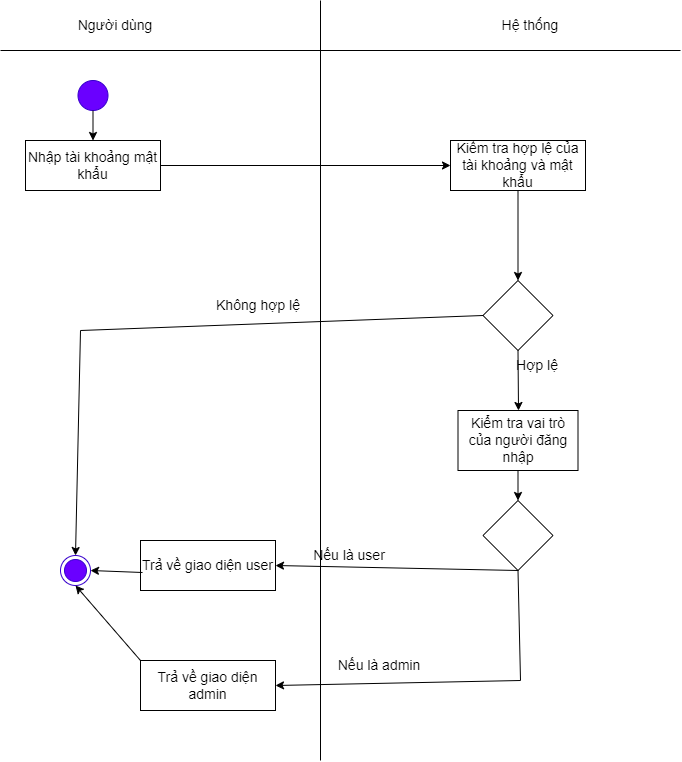

The diagram above was exported from draw.io. Its source (the exported page's mxGraphModel, read from the mxfile embedded in the PNG):
<mxGraphModel dx="870" dy="426" grid="1" gridSize="10" guides="1" tooltips="1" connect="1" arrows="1" fold="1" page="1" pageScale="1" pageWidth="827" pageHeight="1169" math="0" shadow="0">
  <root>
    <mxCell id="0" />
    <mxCell id="1" parent="0" />
    <mxCell id="Asf91bG6hPTNillIncrD-1" value="" style="endArrow=none;html=1;rounded=0;fontSize=14;" parent="1" edge="1">
      <mxGeometry width="50" height="50" relative="1" as="geometry">
        <mxPoint x="400" y="790" as="sourcePoint" />
        <mxPoint x="400" y="30" as="targetPoint" />
      </mxGeometry>
    </mxCell>
    <mxCell id="Asf91bG6hPTNillIncrD-2" value="" style="endArrow=none;html=1;rounded=0;fontSize=14;" parent="1" edge="1">
      <mxGeometry width="50" height="50" relative="1" as="geometry">
        <mxPoint x="80" y="80" as="sourcePoint" />
        <mxPoint x="760" y="80" as="targetPoint" />
      </mxGeometry>
    </mxCell>
    <mxCell id="Asf91bG6hPTNillIncrD-3" value="Hệ thống" style="text;html=1;strokeColor=none;fillColor=none;align=center;verticalAlign=middle;whiteSpace=wrap;rounded=0;fontSize=14;" parent="1" vertex="1">
      <mxGeometry x="580" y="40" width="60" height="30" as="geometry" />
    </mxCell>
    <mxCell id="Asf91bG6hPTNillIncrD-4" value="Người dùng" style="text;html=1;strokeColor=none;fillColor=none;align=center;verticalAlign=middle;whiteSpace=wrap;rounded=0;fontSize=14;" parent="1" vertex="1">
      <mxGeometry x="130" y="40" width="130" height="30" as="geometry" />
    </mxCell>
    <mxCell id="Asf91bG6hPTNillIncrD-5" value="" style="ellipse;html=1;shape=endState;fillColor=#6a00ff;strokeColor=#3700CC;fontColor=#ffffff;fontSize=14;" parent="1" vertex="1">
      <mxGeometry x="140" y="585" width="30" height="30" as="geometry" />
    </mxCell>
    <mxCell id="Asf91bG6hPTNillIncrD-6" value="" style="ellipse;whiteSpace=wrap;html=1;aspect=fixed;fillColor=#6a00ff;fontColor=#ffffff;strokeColor=#3700CC;fontSize=14;" parent="1" vertex="1">
      <mxGeometry x="157.5" y="110" width="30" height="30" as="geometry" />
    </mxCell>
    <mxCell id="Asf91bG6hPTNillIncrD-7" value="Nhập tài khoảng mật khẩu" style="rounded=0;whiteSpace=wrap;html=1;fontSize=14;" parent="1" vertex="1">
      <mxGeometry x="105" y="170" width="135" height="50" as="geometry" />
    </mxCell>
    <mxCell id="Asf91bG6hPTNillIncrD-8" value="Kiểm tra hợp lệ của tài khoảng và mật khẩu" style="rounded=0;whiteSpace=wrap;html=1;fontSize=14;" parent="1" vertex="1">
      <mxGeometry x="530" y="170" width="135" height="50" as="geometry" />
    </mxCell>
    <mxCell id="Asf91bG6hPTNillIncrD-9" value="" style="rhombus;whiteSpace=wrap;html=1;fontSize=14;" parent="1" vertex="1">
      <mxGeometry x="562.5" y="310" width="70" height="70" as="geometry" />
    </mxCell>
    <mxCell id="Asf91bG6hPTNillIncrD-10" value="" style="endArrow=classic;html=1;rounded=0;exitX=1;exitY=0.5;exitDx=0;exitDy=0;entryX=0;entryY=0.5;entryDx=0;entryDy=0;fontSize=14;" parent="1" source="Asf91bG6hPTNillIncrD-7" target="Asf91bG6hPTNillIncrD-8" edge="1">
      <mxGeometry width="50" height="50" relative="1" as="geometry">
        <mxPoint x="390" y="310" as="sourcePoint" />
        <mxPoint x="440" y="260" as="targetPoint" />
      </mxGeometry>
    </mxCell>
    <mxCell id="Asf91bG6hPTNillIncrD-11" value="" style="endArrow=classic;html=1;rounded=0;exitX=0.5;exitY=1;exitDx=0;exitDy=0;entryX=0.5;entryY=0;entryDx=0;entryDy=0;fontSize=14;" parent="1" source="Asf91bG6hPTNillIncrD-8" target="Asf91bG6hPTNillIncrD-9" edge="1">
      <mxGeometry width="50" height="50" relative="1" as="geometry">
        <mxPoint x="390" y="310" as="sourcePoint" />
        <mxPoint x="440" y="260" as="targetPoint" />
      </mxGeometry>
    </mxCell>
    <mxCell id="Asf91bG6hPTNillIncrD-12" value="" style="endArrow=classic;html=1;rounded=0;entryX=0.5;entryY=0;entryDx=0;entryDy=0;fontSize=14;" parent="1" target="Asf91bG6hPTNillIncrD-5" edge="1">
      <mxGeometry width="50" height="50" relative="1" as="geometry">
        <mxPoint x="160" y="360" as="sourcePoint" />
        <mxPoint x="440" y="260" as="targetPoint" />
      </mxGeometry>
    </mxCell>
    <mxCell id="Asf91bG6hPTNillIncrD-13" value="" style="endArrow=classic;html=1;rounded=0;exitX=0.5;exitY=1;exitDx=0;exitDy=0;fontSize=14;" parent="1" source="Asf91bG6hPTNillIncrD-9" edge="1">
      <mxGeometry width="50" height="50" relative="1" as="geometry">
        <mxPoint x="390" y="310" as="sourcePoint" />
        <mxPoint x="598" y="440" as="targetPoint" />
      </mxGeometry>
    </mxCell>
    <mxCell id="Asf91bG6hPTNillIncrD-14" value="Không hợp lệ" style="text;html=1;strokeColor=none;fillColor=none;align=center;verticalAlign=middle;whiteSpace=wrap;rounded=0;fontSize=14;" parent="1" vertex="1">
      <mxGeometry x="290" y="310" width="96" height="50" as="geometry" />
    </mxCell>
    <mxCell id="Asf91bG6hPTNillIncrD-15" value="Hợp lệ" style="text;html=1;strokeColor=none;fillColor=none;align=center;verticalAlign=middle;whiteSpace=wrap;rounded=0;fontSize=14;" parent="1" vertex="1">
      <mxGeometry x="569" y="370" width="96" height="50" as="geometry" />
    </mxCell>
    <mxCell id="Asf91bG6hPTNillIncrD-16" value="" style="endArrow=classic;html=1;rounded=0;exitX=0.5;exitY=1;exitDx=0;exitDy=0;entryX=0.5;entryY=0;entryDx=0;entryDy=0;fontSize=14;" parent="1" source="Asf91bG6hPTNillIncrD-6" target="Asf91bG6hPTNillIncrD-7" edge="1">
      <mxGeometry width="50" height="50" relative="1" as="geometry">
        <mxPoint x="390" y="310" as="sourcePoint" />
        <mxPoint x="440" y="260" as="targetPoint" />
      </mxGeometry>
    </mxCell>
    <mxCell id="Asf91bG6hPTNillIncrD-17" value="Trả về giao diện admin" style="rounded=0;whiteSpace=wrap;html=1;fontSize=14;" parent="1" vertex="1">
      <mxGeometry x="220" y="690" width="135" height="50" as="geometry" />
    </mxCell>
    <mxCell id="Asf91bG6hPTNillIncrD-18" value="" style="endArrow=classic;html=1;rounded=0;exitX=0;exitY=0;exitDx=0;exitDy=0;entryX=0.5;entryY=1;entryDx=0;entryDy=0;fontSize=14;" parent="1" source="Asf91bG6hPTNillIncrD-17" target="Asf91bG6hPTNillIncrD-5" edge="1">
      <mxGeometry width="50" height="50" relative="1" as="geometry">
        <mxPoint x="390" y="490" as="sourcePoint" />
        <mxPoint x="440" y="440" as="targetPoint" />
      </mxGeometry>
    </mxCell>
    <mxCell id="Asf91bG6hPTNillIncrD-20" value="Kiểm tra vai trò của người đăng nhập" style="rounded=0;whiteSpace=wrap;html=1;fontSize=14;" parent="1" vertex="1">
      <mxGeometry x="537.5" y="440" width="120" height="60" as="geometry" />
    </mxCell>
    <mxCell id="Asf91bG6hPTNillIncrD-21" value="" style="rhombus;whiteSpace=wrap;html=1;fontSize=14;" parent="1" vertex="1">
      <mxGeometry x="562.5" y="530" width="70" height="70" as="geometry" />
    </mxCell>
    <mxCell id="Asf91bG6hPTNillIncrD-22" value="" style="endArrow=classic;html=1;rounded=0;exitX=0.5;exitY=1;exitDx=0;exitDy=0;entryX=0.5;entryY=0;entryDx=0;entryDy=0;fontSize=14;" parent="1" source="Asf91bG6hPTNillIncrD-20" target="Asf91bG6hPTNillIncrD-21" edge="1">
      <mxGeometry width="50" height="50" relative="1" as="geometry">
        <mxPoint x="390" y="540" as="sourcePoint" />
        <mxPoint x="440" y="490" as="targetPoint" />
      </mxGeometry>
    </mxCell>
    <mxCell id="Asf91bG6hPTNillIncrD-23" value="" style="endArrow=classic;html=1;rounded=0;entryX=1;entryY=0.5;entryDx=0;entryDy=0;fontSize=14;" parent="1" target="Asf91bG6hPTNillIncrD-17" edge="1">
      <mxGeometry width="50" height="50" relative="1" as="geometry">
        <mxPoint x="600" y="710" as="sourcePoint" />
        <mxPoint x="440" y="490" as="targetPoint" />
      </mxGeometry>
    </mxCell>
    <mxCell id="Asf91bG6hPTNillIncrD-24" value="" style="endArrow=classic;html=1;rounded=0;exitX=0.5;exitY=1;exitDx=0;exitDy=0;entryX=1;entryY=0.5;entryDx=0;entryDy=0;fontSize=14;" parent="1" source="Asf91bG6hPTNillIncrD-21" target="Asf91bG6hPTNillIncrD-27" edge="1">
      <mxGeometry width="50" height="50" relative="1" as="geometry">
        <mxPoint x="390" y="540" as="sourcePoint" />
        <mxPoint x="350" y="600" as="targetPoint" />
      </mxGeometry>
    </mxCell>
    <mxCell id="Asf91bG6hPTNillIncrD-25" value="Nếu là admin" style="text;html=1;strokeColor=none;fillColor=none;align=center;verticalAlign=middle;whiteSpace=wrap;rounded=0;fontSize=14;" parent="1" vertex="1">
      <mxGeometry x="414" y="680" width="90" height="30" as="geometry" />
    </mxCell>
    <mxCell id="Asf91bG6hPTNillIncrD-26" value="Nếu là user" style="text;html=1;strokeColor=none;fillColor=none;align=center;verticalAlign=middle;whiteSpace=wrap;rounded=0;fontSize=14;" parent="1" vertex="1">
      <mxGeometry x="384" y="570" width="90" height="30" as="geometry" />
    </mxCell>
    <mxCell id="Asf91bG6hPTNillIncrD-27" value="Trả về giao diện user" style="rounded=0;whiteSpace=wrap;html=1;fontSize=14;" parent="1" vertex="1">
      <mxGeometry x="220" y="570" width="135" height="50" as="geometry" />
    </mxCell>
    <mxCell id="Asf91bG6hPTNillIncrD-29" value="" style="endArrow=classic;html=1;rounded=0;exitX=0.015;exitY=0.64;exitDx=0;exitDy=0;entryX=1;entryY=0.5;entryDx=0;entryDy=0;exitPerimeter=0;fontSize=14;" parent="1" source="Asf91bG6hPTNillIncrD-27" target="Asf91bG6hPTNillIncrD-5" edge="1">
      <mxGeometry width="50" height="50" relative="1" as="geometry">
        <mxPoint x="390" y="540" as="sourcePoint" />
        <mxPoint x="440" y="490" as="targetPoint" />
      </mxGeometry>
    </mxCell>
    <mxCell id="UduXO4HC7TNX3MvnVQ7Q-1" value="" style="endArrow=none;html=1;rounded=0;entryX=0.5;entryY=1;entryDx=0;entryDy=0;fontSize=14;" parent="1" target="Asf91bG6hPTNillIncrD-21" edge="1">
      <mxGeometry width="50" height="50" relative="1" as="geometry">
        <mxPoint x="600" y="710" as="sourcePoint" />
        <mxPoint x="440" y="630" as="targetPoint" />
      </mxGeometry>
    </mxCell>
    <mxCell id="UduXO4HC7TNX3MvnVQ7Q-2" value="" style="endArrow=none;html=1;rounded=0;entryX=0;entryY=0.5;entryDx=0;entryDy=0;fontSize=14;" parent="1" target="Asf91bG6hPTNillIncrD-9" edge="1">
      <mxGeometry width="50" height="50" relative="1" as="geometry">
        <mxPoint x="160" y="360" as="sourcePoint" />
        <mxPoint x="440" y="430" as="targetPoint" />
      </mxGeometry>
    </mxCell>
  </root>
</mxGraphModel>